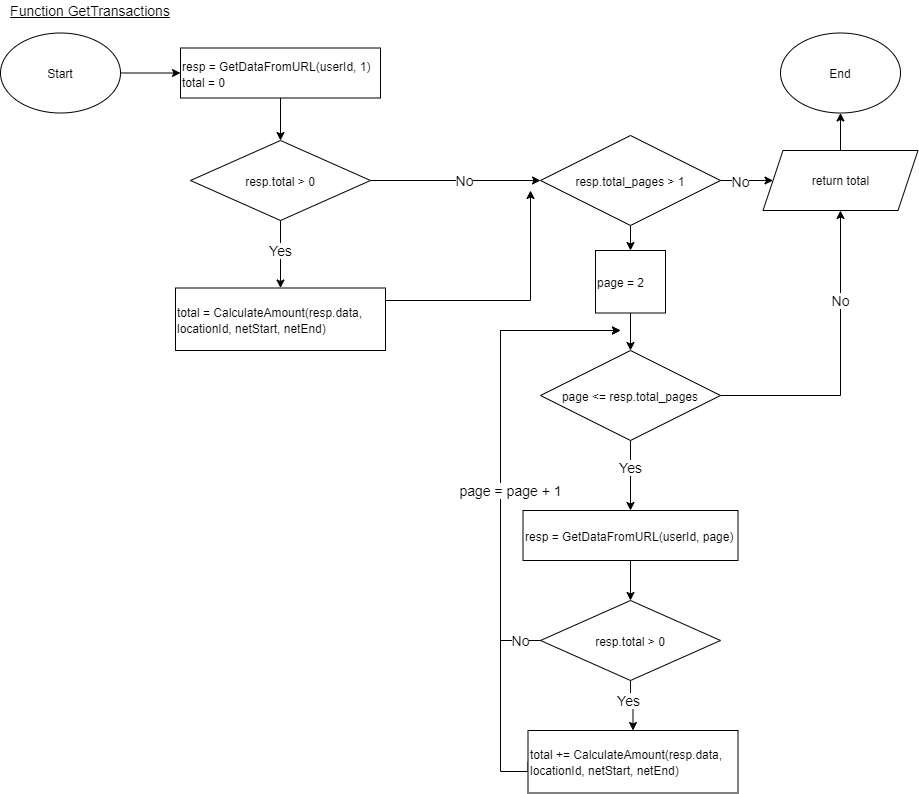

The diagram above was exported from draw.io. Its source (the exported page's mxGraphModel, read from the mxfile embedded in the PNG):
<mxGraphModel dx="1185" dy="662" grid="1" gridSize="10" guides="1" tooltips="1" connect="1" arrows="1" fold="1" page="1" pageScale="1" pageWidth="1100" pageHeight="850" background="#ffffff" math="0" shadow="0">
  <root>
    <mxCell id="0" />
    <mxCell id="1" parent="0" />
    <mxCell id="4o6c05pIQsfPcf7C6pHj-1" value="Start&lt;br&gt;" style="ellipse;whiteSpace=wrap;html=1;" parent="1" vertex="1">
      <mxGeometry x="30" y="52.5" width="120" height="80" as="geometry" />
    </mxCell>
    <mxCell id="4o6c05pIQsfPcf7C6pHj-2" value="End" style="ellipse;whiteSpace=wrap;html=1;" parent="1" vertex="1">
      <mxGeometry x="810" y="52.5" width="120" height="80" as="geometry" />
    </mxCell>
    <mxCell id="4o6c05pIQsfPcf7C6pHj-43" value="" style="endArrow=classic;html=1;fontSize=14;exitX=1;exitY=0.5;exitDx=0;exitDy=0;entryX=0;entryY=0.5;entryDx=0;entryDy=0;" parent="1" edge="1" target="847ZndYID2ypLV1ESHAT-2">
      <mxGeometry width="50" height="50" relative="1" as="geometry">
        <mxPoint x="150" y="92.5" as="sourcePoint" />
        <mxPoint x="295" y="92.5" as="targetPoint" />
      </mxGeometry>
    </mxCell>
    <mxCell id="EQguwsHE8qzIyprqoX6W-5" style="edgeStyle=orthogonalEdgeStyle;rounded=0;orthogonalLoop=1;jettySize=auto;html=1;entryX=0.5;entryY=0;entryDx=0;entryDy=0;" edge="1" parent="1" source="847ZndYID2ypLV1ESHAT-2" target="EQguwsHE8qzIyprqoX6W-2">
      <mxGeometry relative="1" as="geometry" />
    </mxCell>
    <mxCell id="847ZndYID2ypLV1ESHAT-2" value="&lt;span style=&quot;font-size: 12px&quot;&gt;resp = GetDataFromURL(userId, 1)&lt;br&gt;total = 0&lt;br&gt;&lt;/span&gt;" style="rounded=0;whiteSpace=wrap;html=1;fontSize=14;align=left;" parent="1" vertex="1">
      <mxGeometry x="210" y="67.5" width="200" height="50" as="geometry" />
    </mxCell>
    <mxCell id="847ZndYID2ypLV1ESHAT-5" value="&lt;font style=&quot;font-size: 14px&quot;&gt;&lt;u&gt;Function GetTransactions&lt;/u&gt;&lt;/font&gt;" style="text;html=1;strokeColor=none;fillColor=none;align=center;verticalAlign=middle;whiteSpace=wrap;rounded=0;" parent="1" vertex="1">
      <mxGeometry x="30" y="20" width="180" height="20" as="geometry" />
    </mxCell>
    <mxCell id="EQguwsHE8qzIyprqoX6W-14" style="edgeStyle=orthogonalEdgeStyle;rounded=0;orthogonalLoop=1;jettySize=auto;html=1;" edge="1" parent="1" source="EQguwsHE8qzIyprqoX6W-7" target="4o6c05pIQsfPcf7C6pHj-2">
      <mxGeometry relative="1" as="geometry" />
    </mxCell>
    <mxCell id="EQguwsHE8qzIyprqoX6W-7" value="return total" style="shape=parallelogram;perimeter=parallelogramPerimeter;whiteSpace=wrap;html=1;fixedSize=1;" vertex="1" parent="1">
      <mxGeometry x="792.5" y="170" width="155" height="60" as="geometry" />
    </mxCell>
    <mxCell id="EQguwsHE8qzIyprqoX6W-61" style="edgeStyle=orthogonalEdgeStyle;rounded=0;orthogonalLoop=1;jettySize=auto;html=1;" edge="1" parent="1" source="EQguwsHE8qzIyprqoX6W-2" target="EQguwsHE8qzIyprqoX6W-59">
      <mxGeometry relative="1" as="geometry" />
    </mxCell>
    <mxCell id="EQguwsHE8qzIyprqoX6W-62" value="&lt;font style=&quot;font-size: 14px&quot;&gt;Yes&lt;/font&gt;" style="edgeLabel;html=1;align=center;verticalAlign=middle;resizable=0;points=[];" vertex="1" connectable="0" parent="EQguwsHE8qzIyprqoX6W-61">
      <mxGeometry x="-0.6926" y="-1" relative="1" as="geometry">
        <mxPoint x="1" y="20" as="offset" />
      </mxGeometry>
    </mxCell>
    <mxCell id="EQguwsHE8qzIyprqoX6W-64" style="edgeStyle=orthogonalEdgeStyle;rounded=0;orthogonalLoop=1;jettySize=auto;html=1;entryX=0;entryY=0.5;entryDx=0;entryDy=0;" edge="1" parent="1" source="EQguwsHE8qzIyprqoX6W-2" target="EQguwsHE8qzIyprqoX6W-63">
      <mxGeometry relative="1" as="geometry" />
    </mxCell>
    <mxCell id="EQguwsHE8qzIyprqoX6W-66" value="No" style="edgeLabel;html=1;align=center;verticalAlign=middle;resizable=0;points=[];fontSize=14;" vertex="1" connectable="0" parent="EQguwsHE8qzIyprqoX6W-64">
      <mxGeometry x="0.3472" y="1" relative="1" as="geometry">
        <mxPoint x="-20.83" y="1" as="offset" />
      </mxGeometry>
    </mxCell>
    <mxCell id="EQguwsHE8qzIyprqoX6W-2" value="&lt;span style=&quot;font-size: 12px&quot;&gt;resp.total &amp;gt; 0&lt;/span&gt;" style="rhombus;whiteSpace=wrap;html=1;fontSize=14;" vertex="1" parent="1">
      <mxGeometry x="220" y="160" width="180" height="80" as="geometry" />
    </mxCell>
    <mxCell id="EQguwsHE8qzIyprqoX6W-65" style="edgeStyle=orthogonalEdgeStyle;rounded=0;orthogonalLoop=1;jettySize=auto;html=1;" edge="1" parent="1" source="EQguwsHE8qzIyprqoX6W-59">
      <mxGeometry relative="1" as="geometry">
        <mxPoint x="560" y="210" as="targetPoint" />
        <Array as="points">
          <mxPoint x="560" y="320" />
        </Array>
      </mxGeometry>
    </mxCell>
    <mxCell id="EQguwsHE8qzIyprqoX6W-59" value="&lt;span style=&quot;font-size: 12px&quot;&gt;total = CalculateAmount(resp.data, locationId, netStart, netEnd)&lt;br&gt;&lt;/span&gt;" style="rounded=0;whiteSpace=wrap;html=1;fontSize=14;align=left;" vertex="1" parent="1">
      <mxGeometry x="205" y="307.5" width="210" height="62.5" as="geometry" />
    </mxCell>
    <mxCell id="EQguwsHE8qzIyprqoX6W-68" style="edgeStyle=orthogonalEdgeStyle;rounded=0;orthogonalLoop=1;jettySize=auto;html=1;entryX=0;entryY=0.5;entryDx=0;entryDy=0;fontSize=14;" edge="1" parent="1" source="EQguwsHE8qzIyprqoX6W-63" target="EQguwsHE8qzIyprqoX6W-7">
      <mxGeometry relative="1" as="geometry" />
    </mxCell>
    <mxCell id="EQguwsHE8qzIyprqoX6W-69" value="No" style="edgeLabel;html=1;align=center;verticalAlign=middle;resizable=0;points=[];fontSize=14;" vertex="1" connectable="0" parent="EQguwsHE8qzIyprqoX6W-68">
      <mxGeometry x="-0.252" y="-1" relative="1" as="geometry">
        <mxPoint as="offset" />
      </mxGeometry>
    </mxCell>
    <mxCell id="EQguwsHE8qzIyprqoX6W-72" style="edgeStyle=orthogonalEdgeStyle;rounded=0;orthogonalLoop=1;jettySize=auto;html=1;fontSize=14;" edge="1" parent="1" source="EQguwsHE8qzIyprqoX6W-63" target="EQguwsHE8qzIyprqoX6W-71">
      <mxGeometry relative="1" as="geometry" />
    </mxCell>
    <mxCell id="EQguwsHE8qzIyprqoX6W-63" value="&lt;span style=&quot;font-size: 12px&quot;&gt;resp.total_pages &amp;gt; 1&lt;/span&gt;" style="rhombus;whiteSpace=wrap;html=1;fontSize=14;" vertex="1" parent="1">
      <mxGeometry x="570" y="155" width="180" height="90" as="geometry" />
    </mxCell>
    <mxCell id="EQguwsHE8qzIyprqoX6W-83" style="edgeStyle=orthogonalEdgeStyle;rounded=0;orthogonalLoop=1;jettySize=auto;html=1;fontSize=14;" edge="1" parent="1" source="EQguwsHE8qzIyprqoX6W-70" target="EQguwsHE8qzIyprqoX6W-78">
      <mxGeometry relative="1" as="geometry" />
    </mxCell>
    <mxCell id="EQguwsHE8qzIyprqoX6W-84" value="Yes" style="edgeLabel;html=1;align=center;verticalAlign=middle;resizable=0;points=[];fontSize=14;" vertex="1" connectable="0" parent="EQguwsHE8qzIyprqoX6W-83">
      <mxGeometry x="-0.2353" relative="1" as="geometry">
        <mxPoint as="offset" />
      </mxGeometry>
    </mxCell>
    <mxCell id="EQguwsHE8qzIyprqoX6W-90" value="No" style="edgeStyle=orthogonalEdgeStyle;rounded=0;orthogonalLoop=1;jettySize=auto;html=1;entryX=0.5;entryY=1;entryDx=0;entryDy=0;fontSize=14;" edge="1" parent="1" source="EQguwsHE8qzIyprqoX6W-70" target="EQguwsHE8qzIyprqoX6W-7">
      <mxGeometry x="0.4098" relative="1" as="geometry">
        <mxPoint as="offset" />
      </mxGeometry>
    </mxCell>
    <mxCell id="EQguwsHE8qzIyprqoX6W-70" value="&lt;span style=&quot;font-size: 12px&quot;&gt;page &amp;lt;= resp.total_pages&lt;/span&gt;" style="rhombus;whiteSpace=wrap;html=1;fontSize=14;" vertex="1" parent="1">
      <mxGeometry x="570" y="370" width="180" height="90" as="geometry" />
    </mxCell>
    <mxCell id="EQguwsHE8qzIyprqoX6W-73" style="edgeStyle=orthogonalEdgeStyle;rounded=0;orthogonalLoop=1;jettySize=auto;html=1;entryX=0.5;entryY=0;entryDx=0;entryDy=0;fontSize=14;" edge="1" parent="1" source="EQguwsHE8qzIyprqoX6W-71" target="EQguwsHE8qzIyprqoX6W-70">
      <mxGeometry relative="1" as="geometry" />
    </mxCell>
    <mxCell id="EQguwsHE8qzIyprqoX6W-71" value="&lt;span style=&quot;font-size: 12px&quot;&gt;page = 2&lt;br&gt;&lt;/span&gt;" style="rounded=0;whiteSpace=wrap;html=1;fontSize=14;align=left;" vertex="1" parent="1">
      <mxGeometry x="625" y="270" width="70" height="62.5" as="geometry" />
    </mxCell>
    <mxCell id="EQguwsHE8qzIyprqoX6W-77" style="edgeStyle=orthogonalEdgeStyle;rounded=0;orthogonalLoop=1;jettySize=auto;html=1;entryX=0.5;entryY=0;entryDx=0;entryDy=0;" edge="1" parent="1" source="EQguwsHE8qzIyprqoX6W-78" target="EQguwsHE8qzIyprqoX6W-81">
      <mxGeometry relative="1" as="geometry" />
    </mxCell>
    <mxCell id="EQguwsHE8qzIyprqoX6W-78" value="&lt;span style=&quot;font-size: 12px&quot;&gt;resp = GetDataFromURL(userId, page)&lt;br&gt;&lt;/span&gt;" style="rounded=0;whiteSpace=wrap;html=1;fontSize=14;align=left;" vertex="1" parent="1">
      <mxGeometry x="552.5" y="530" width="215" height="50" as="geometry" />
    </mxCell>
    <mxCell id="EQguwsHE8qzIyprqoX6W-79" style="edgeStyle=orthogonalEdgeStyle;rounded=0;orthogonalLoop=1;jettySize=auto;html=1;" edge="1" parent="1" source="EQguwsHE8qzIyprqoX6W-81" target="EQguwsHE8qzIyprqoX6W-82">
      <mxGeometry relative="1" as="geometry">
        <mxPoint x="657.5" y="770" as="targetPoint" />
      </mxGeometry>
    </mxCell>
    <mxCell id="EQguwsHE8qzIyprqoX6W-80" value="&lt;font style=&quot;font-size: 14px&quot;&gt;Yes&lt;/font&gt;" style="edgeLabel;html=1;align=center;verticalAlign=middle;resizable=0;points=[];" vertex="1" connectable="0" parent="EQguwsHE8qzIyprqoX6W-79">
      <mxGeometry x="-0.6926" y="-1" relative="1" as="geometry">
        <mxPoint x="-1.5" y="11.67" as="offset" />
      </mxGeometry>
    </mxCell>
    <mxCell id="EQguwsHE8qzIyprqoX6W-88" style="edgeStyle=orthogonalEdgeStyle;rounded=0;orthogonalLoop=1;jettySize=auto;html=1;fontSize=14;" edge="1" parent="1" source="EQguwsHE8qzIyprqoX6W-81">
      <mxGeometry relative="1" as="geometry">
        <mxPoint x="650" y="349.9999999999999" as="targetPoint" />
        <Array as="points">
          <mxPoint x="530" y="660" />
          <mxPoint x="530" y="350" />
        </Array>
      </mxGeometry>
    </mxCell>
    <mxCell id="EQguwsHE8qzIyprqoX6W-89" value="No" style="edgeLabel;html=1;align=center;verticalAlign=middle;resizable=0;points=[];fontSize=14;" vertex="1" connectable="0" parent="EQguwsHE8qzIyprqoX6W-88">
      <mxGeometry x="-0.8794" relative="1" as="geometry">
        <mxPoint x="8.33" as="offset" />
      </mxGeometry>
    </mxCell>
    <mxCell id="EQguwsHE8qzIyprqoX6W-81" value="&lt;span style=&quot;font-size: 12px&quot;&gt;resp.total &amp;gt; 0&lt;/span&gt;" style="rhombus;whiteSpace=wrap;html=1;fontSize=14;" vertex="1" parent="1">
      <mxGeometry x="570" y="620" width="180" height="80" as="geometry" />
    </mxCell>
    <mxCell id="EQguwsHE8qzIyprqoX6W-85" style="edgeStyle=orthogonalEdgeStyle;rounded=0;orthogonalLoop=1;jettySize=auto;html=1;fontSize=14;exitX=0;exitY=0.5;exitDx=0;exitDy=0;" edge="1" parent="1" source="EQguwsHE8qzIyprqoX6W-82">
      <mxGeometry relative="1" as="geometry">
        <mxPoint x="650" y="350" as="targetPoint" />
        <Array as="points">
          <mxPoint x="530" y="791" />
          <mxPoint x="530" y="350" />
        </Array>
      </mxGeometry>
    </mxCell>
    <mxCell id="EQguwsHE8qzIyprqoX6W-86" value="page = page + 1" style="edgeLabel;html=1;align=center;verticalAlign=middle;resizable=0;points=[];fontSize=14;" vertex="1" connectable="0" parent="EQguwsHE8qzIyprqoX6W-85">
      <mxGeometry x="0.3306" y="2" relative="1" as="geometry">
        <mxPoint x="12" y="79.5" as="offset" />
      </mxGeometry>
    </mxCell>
    <mxCell id="EQguwsHE8qzIyprqoX6W-82" value="&lt;span style=&quot;font-size: 12px&quot;&gt;total += CalculateAmount(resp.data, locationId, netStart, netEnd)&lt;br&gt;&lt;/span&gt;" style="rounded=0;whiteSpace=wrap;html=1;fontSize=14;align=left;" vertex="1" parent="1">
      <mxGeometry x="557.5" y="750" width="210" height="62.5" as="geometry" />
    </mxCell>
  </root>
</mxGraphModel>